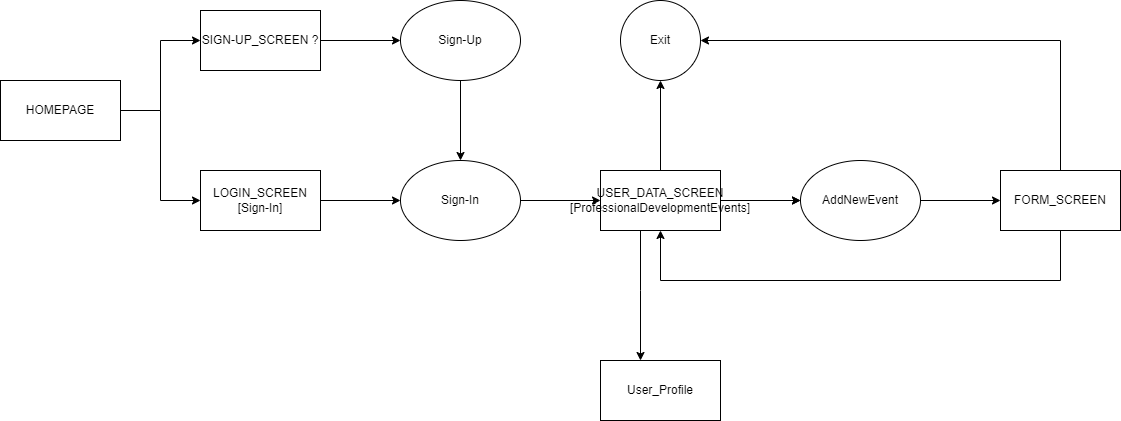

The diagram above was exported from draw.io. Its source (the exported page's mxGraphModel, read from the mxfile embedded in the PNG):
<mxGraphModel dx="1102" dy="865" grid="1" gridSize="10" guides="1" tooltips="1" connect="1" arrows="1" fold="1" page="1" pageScale="1" pageWidth="850" pageHeight="1100" math="0" shadow="0">
  <root>
    <mxCell id="0" />
    <mxCell id="1" parent="0" />
    <mxCell id="hM9aGOULb39StDTRKrQb-15" style="edgeStyle=orthogonalEdgeStyle;rounded=0;orthogonalLoop=1;jettySize=auto;html=1;" parent="1" source="hM9aGOULb39StDTRKrQb-1" target="hM9aGOULb39StDTRKrQb-13" edge="1">
      <mxGeometry relative="1" as="geometry">
        <Array as="points">
          <mxPoint x="200" y="150" />
          <mxPoint x="200" y="240" />
        </Array>
      </mxGeometry>
    </mxCell>
    <mxCell id="hM9aGOULb39StDTRKrQb-18" style="edgeStyle=orthogonalEdgeStyle;rounded=0;orthogonalLoop=1;jettySize=auto;html=1;" parent="1" source="hM9aGOULb39StDTRKrQb-1" target="hM9aGOULb39StDTRKrQb-17" edge="1">
      <mxGeometry relative="1" as="geometry">
        <Array as="points">
          <mxPoint x="200" y="150" />
          <mxPoint x="200" y="80" />
        </Array>
      </mxGeometry>
    </mxCell>
    <mxCell id="hM9aGOULb39StDTRKrQb-1" value="HOMEPAGE" style="rounded=0;whiteSpace=wrap;html=1;" parent="1" vertex="1">
      <mxGeometry x="40" y="120" width="120" height="60" as="geometry" />
    </mxCell>
    <mxCell id="hM9aGOULb39StDTRKrQb-3" value="Exit" style="ellipse;whiteSpace=wrap;html=1;aspect=fixed;" parent="1" vertex="1">
      <mxGeometry x="660" y="40" width="80" height="80" as="geometry" />
    </mxCell>
    <mxCell id="hM9aGOULb39StDTRKrQb-22" style="edgeStyle=orthogonalEdgeStyle;rounded=0;orthogonalLoop=1;jettySize=auto;html=1;" parent="1" source="hM9aGOULb39StDTRKrQb-4" target="hM9aGOULb39StDTRKrQb-21" edge="1">
      <mxGeometry relative="1" as="geometry" />
    </mxCell>
    <mxCell id="hM9aGOULb39StDTRKrQb-4" value="Sign-In" style="ellipse;whiteSpace=wrap;html=1;" parent="1" vertex="1">
      <mxGeometry x="440" y="200" width="120" height="80" as="geometry" />
    </mxCell>
    <mxCell id="hM9aGOULb39StDTRKrQb-9" style="edgeStyle=orthogonalEdgeStyle;rounded=0;orthogonalLoop=1;jettySize=auto;html=1;" parent="1" source="hM9aGOULb39StDTRKrQb-5" target="hM9aGOULb39StDTRKrQb-4" edge="1">
      <mxGeometry relative="1" as="geometry" />
    </mxCell>
    <mxCell id="hM9aGOULb39StDTRKrQb-5" value="Sign-Up" style="ellipse;whiteSpace=wrap;html=1;" parent="1" vertex="1">
      <mxGeometry x="440" y="40" width="120" height="80" as="geometry" />
    </mxCell>
    <mxCell id="hM9aGOULb39StDTRKrQb-27" style="edgeStyle=orthogonalEdgeStyle;rounded=0;orthogonalLoop=1;jettySize=auto;html=1;" parent="1" source="hM9aGOULb39StDTRKrQb-12" target="hM9aGOULb39StDTRKrQb-21" edge="1">
      <mxGeometry relative="1" as="geometry">
        <Array as="points">
          <mxPoint x="1100" y="320" />
          <mxPoint x="700" y="320" />
        </Array>
      </mxGeometry>
    </mxCell>
    <mxCell id="hM9aGOULb39StDTRKrQb-32" style="edgeStyle=orthogonalEdgeStyle;rounded=0;orthogonalLoop=1;jettySize=auto;html=1;" parent="1" source="hM9aGOULb39StDTRKrQb-12" target="hM9aGOULb39StDTRKrQb-3" edge="1">
      <mxGeometry relative="1" as="geometry">
        <Array as="points">
          <mxPoint x="1100" y="80" />
        </Array>
      </mxGeometry>
    </mxCell>
    <mxCell id="hM9aGOULb39StDTRKrQb-12" value="&lt;span&gt;FORM_SCREEN&lt;/span&gt;" style="rounded=0;whiteSpace=wrap;html=1;" parent="1" vertex="1">
      <mxGeometry x="1040" y="210" width="120" height="60" as="geometry" />
    </mxCell>
    <mxCell id="hM9aGOULb39StDTRKrQb-16" style="edgeStyle=orthogonalEdgeStyle;rounded=0;orthogonalLoop=1;jettySize=auto;html=1;" parent="1" source="hM9aGOULb39StDTRKrQb-13" target="hM9aGOULb39StDTRKrQb-4" edge="1">
      <mxGeometry relative="1" as="geometry" />
    </mxCell>
    <mxCell id="hM9aGOULb39StDTRKrQb-13" value="LOGIN_SCREEN&lt;br&gt;[Sign-In]" style="rounded=0;whiteSpace=wrap;html=1;" parent="1" vertex="1">
      <mxGeometry x="240" y="210" width="120" height="60" as="geometry" />
    </mxCell>
    <mxCell id="hM9aGOULb39StDTRKrQb-19" style="edgeStyle=orthogonalEdgeStyle;rounded=0;orthogonalLoop=1;jettySize=auto;html=1;" parent="1" source="hM9aGOULb39StDTRKrQb-17" target="hM9aGOULb39StDTRKrQb-5" edge="1">
      <mxGeometry relative="1" as="geometry" />
    </mxCell>
    <mxCell id="hM9aGOULb39StDTRKrQb-17" value="SIGN-UP_SCREEN ?" style="rounded=0;whiteSpace=wrap;html=1;" parent="1" vertex="1">
      <mxGeometry x="240" y="50" width="120" height="60" as="geometry" />
    </mxCell>
    <mxCell id="hM9aGOULb39StDTRKrQb-25" style="edgeStyle=orthogonalEdgeStyle;rounded=0;orthogonalLoop=1;jettySize=auto;html=1;" parent="1" source="hM9aGOULb39StDTRKrQb-21" target="hM9aGOULb39StDTRKrQb-23" edge="1">
      <mxGeometry relative="1" as="geometry" />
    </mxCell>
    <mxCell id="hM9aGOULb39StDTRKrQb-31" style="edgeStyle=orthogonalEdgeStyle;rounded=0;orthogonalLoop=1;jettySize=auto;html=1;" parent="1" source="hM9aGOULb39StDTRKrQb-21" target="hM9aGOULb39StDTRKrQb-3" edge="1">
      <mxGeometry relative="1" as="geometry" />
    </mxCell>
    <mxCell id="CqKYj_Zucfc-n6M4YxTf-2" style="edgeStyle=orthogonalEdgeStyle;rounded=0;orthogonalLoop=1;jettySize=auto;html=1;" edge="1" parent="1" source="hM9aGOULb39StDTRKrQb-21" target="CqKYj_Zucfc-n6M4YxTf-1">
      <mxGeometry relative="1" as="geometry">
        <Array as="points">
          <mxPoint x="680" y="330" />
          <mxPoint x="680" y="330" />
        </Array>
      </mxGeometry>
    </mxCell>
    <mxCell id="CqKYj_Zucfc-n6M4YxTf-3" value="" style="edgeStyle=orthogonalEdgeStyle;rounded=0;orthogonalLoop=1;jettySize=auto;html=1;" edge="1" parent="1" source="hM9aGOULb39StDTRKrQb-21" target="hM9aGOULb39StDTRKrQb-23">
      <mxGeometry relative="1" as="geometry" />
    </mxCell>
    <mxCell id="hM9aGOULb39StDTRKrQb-21" value="USER_DATA_SCREEN&lt;br&gt;[ProfessionalDevelopmentEvents]" style="rounded=0;whiteSpace=wrap;html=1;" parent="1" vertex="1">
      <mxGeometry x="640" y="210" width="120" height="60" as="geometry" />
    </mxCell>
    <mxCell id="hM9aGOULb39StDTRKrQb-26" style="edgeStyle=orthogonalEdgeStyle;rounded=0;orthogonalLoop=1;jettySize=auto;html=1;" parent="1" source="hM9aGOULb39StDTRKrQb-23" target="hM9aGOULb39StDTRKrQb-12" edge="1">
      <mxGeometry relative="1" as="geometry" />
    </mxCell>
    <mxCell id="hM9aGOULb39StDTRKrQb-23" value="AddNewEvent" style="ellipse;whiteSpace=wrap;html=1;" parent="1" vertex="1">
      <mxGeometry x="840" y="200" width="120" height="80" as="geometry" />
    </mxCell>
    <mxCell id="CqKYj_Zucfc-n6M4YxTf-1" value="User_Profile" style="rounded=0;whiteSpace=wrap;html=1;" vertex="1" parent="1">
      <mxGeometry x="640" y="400" width="120" height="60" as="geometry" />
    </mxCell>
  </root>
</mxGraphModel>